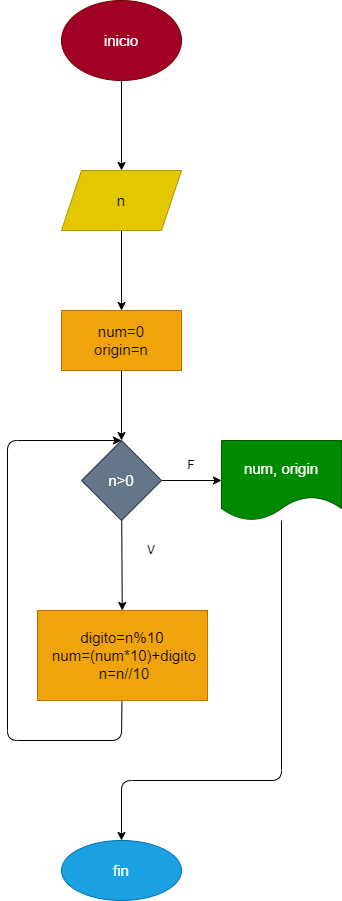

The diagram above was exported from draw.io. Its source (the exported page's mxGraphModel, read from the mxfile embedded in the PNG):
<mxGraphModel dx="1374" dy="534" grid="1" gridSize="10" guides="1" tooltips="1" connect="1" arrows="1" fold="1" page="1" pageScale="1" pageWidth="827" pageHeight="1169" math="0" shadow="0">
  <root>
    <mxCell id="0" />
    <mxCell id="1" parent="0" />
    <mxCell id="4" value="" style="edgeStyle=none;html=1;" edge="1" parent="1" source="2" target="3">
      <mxGeometry relative="1" as="geometry" />
    </mxCell>
    <mxCell id="2" value="inicio" style="ellipse;whiteSpace=wrap;html=1;fontSize=15;fillColor=#a20025;fontColor=#ffffff;strokeColor=#6F0000;" parent="1" vertex="1">
      <mxGeometry x="354" y="20" width="120" height="80" as="geometry" />
    </mxCell>
    <mxCell id="6" value="" style="edgeStyle=none;html=1;" edge="1" parent="1" source="3" target="5">
      <mxGeometry relative="1" as="geometry" />
    </mxCell>
    <mxCell id="3" value="n" style="shape=parallelogram;perimeter=parallelogramPerimeter;whiteSpace=wrap;html=1;fixedSize=1;fontSize=15;fillColor=#e3c800;fontColor=#000000;strokeColor=#B09500;" vertex="1" parent="1">
      <mxGeometry x="354" y="190" width="120" height="60" as="geometry" />
    </mxCell>
    <mxCell id="8" value="" style="edgeStyle=none;html=1;" edge="1" parent="1" source="5" target="7">
      <mxGeometry relative="1" as="geometry" />
    </mxCell>
    <mxCell id="5" value="num=0&lt;br&gt;origin=n" style="whiteSpace=wrap;html=1;fontSize=15;fillColor=#f0a30a;fontColor=#000000;strokeColor=#BD7000;" vertex="1" parent="1">
      <mxGeometry x="354" y="330" width="120" height="60" as="geometry" />
    </mxCell>
    <mxCell id="10" value="" style="edgeStyle=none;html=1;" edge="1" parent="1" source="7" target="9">
      <mxGeometry relative="1" as="geometry" />
    </mxCell>
    <mxCell id="13" value="" style="edgeStyle=none;html=1;" edge="1" parent="1" source="7" target="12">
      <mxGeometry relative="1" as="geometry" />
    </mxCell>
    <mxCell id="7" value="n&amp;gt;0" style="rhombus;whiteSpace=wrap;html=1;fontSize=15;fillColor=#647687;fontColor=#ffffff;strokeColor=#314354;" vertex="1" parent="1">
      <mxGeometry x="374" y="460" width="80" height="80" as="geometry" />
    </mxCell>
    <mxCell id="11" style="edgeStyle=none;html=1;entryX=0.5;entryY=0;entryDx=0;entryDy=0;" edge="1" parent="1" source="9" target="7">
      <mxGeometry relative="1" as="geometry">
        <mxPoint x="300" y="420" as="targetPoint" />
        <Array as="points">
          <mxPoint x="414" y="760" />
          <mxPoint x="300" y="760" />
          <mxPoint x="300" y="460" />
        </Array>
      </mxGeometry>
    </mxCell>
    <mxCell id="9" value="&lt;div&gt;digito=n%10&lt;/div&gt;&lt;div&gt;&amp;nbsp;num=(num*10)+digito&lt;/div&gt;&lt;div&gt;&amp;nbsp;n=n//10&lt;/div&gt;" style="whiteSpace=wrap;html=1;fontSize=15;fillColor=#f0a30a;fontColor=#000000;strokeColor=#BD7000;" vertex="1" parent="1">
      <mxGeometry x="330" y="630" width="170" height="90" as="geometry" />
    </mxCell>
    <mxCell id="16" value="" style="edgeStyle=none;html=1;" edge="1" parent="1" source="12" target="15">
      <mxGeometry relative="1" as="geometry">
        <Array as="points">
          <mxPoint x="574" y="800" />
          <mxPoint x="414" y="800" />
        </Array>
      </mxGeometry>
    </mxCell>
    <mxCell id="12" value="num, origin" style="shape=document;whiteSpace=wrap;html=1;boundedLbl=1;fontSize=15;fillColor=#008a00;fontColor=#ffffff;strokeColor=#005700;" vertex="1" parent="1">
      <mxGeometry x="514" y="460" width="120" height="80" as="geometry" />
    </mxCell>
    <mxCell id="15" value="fin" style="ellipse;whiteSpace=wrap;html=1;fontSize=15;fillColor=#1ba1e2;fontColor=#ffffff;strokeColor=#006EAF;" vertex="1" parent="1">
      <mxGeometry x="354" y="860" width="120" height="60" as="geometry" />
    </mxCell>
    <mxCell id="17" value="V" style="text;html=1;strokeColor=none;fillColor=none;align=center;verticalAlign=middle;whiteSpace=wrap;rounded=0;" vertex="1" parent="1">
      <mxGeometry x="414" y="555" width="60" height="30" as="geometry" />
    </mxCell>
    <mxCell id="18" value="F" style="text;html=1;strokeColor=none;fillColor=none;align=center;verticalAlign=middle;whiteSpace=wrap;rounded=0;" vertex="1" parent="1">
      <mxGeometry x="454" y="470" width="60" height="30" as="geometry" />
    </mxCell>
  </root>
</mxGraphModel>